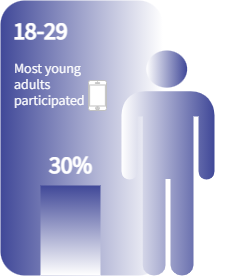

The diagram above was exported from draw.io. Its source (the exported page's mxGraphModel, read from the mxfile embedded in the PNG):
<mxGraphModel dx="782" dy="379" grid="1" gridSize="10" guides="1" tooltips="1" connect="1" arrows="1" fold="1" page="1" pageScale="1" pageWidth="850" pageHeight="1100" math="0" shadow="0">
  <root>
    <mxCell id="0" />
    <mxCell id="1" parent="0" />
    <mxCell id="7SPyHRfNoVpPNJ_lt2jy-1" value="" style="rounded=0;whiteSpace=wrap;html=1;fontColor=#FFFFFF;fillColor=none;rotation=90;strokeColor=#FFFFFF;fontFamily=Assistant;fontSource=https%3A%2F%2Ffonts.googleapis.com%2Fcss%3Ffamily%3DAssistant;" vertex="1" parent="1">
      <mxGeometry x="413.75" y="241.25" width="167.5" height="60" as="geometry" />
    </mxCell>
    <mxCell id="7SPyHRfNoVpPNJ_lt2jy-2" value="" style="rounded=1;whiteSpace=wrap;html=1;rotation=90;strokeColor=none;fillColor=#FFFFFF;fontFamily=Assistant;fontSource=https%3A%2F%2Ffonts.googleapis.com%2Fcss%3Ffamily%3DAssistant;gradientDirection=south;gradientColor=#404898;" vertex="1" parent="1">
      <mxGeometry x="223.75" y="136.25" width="275" height="162.5" as="geometry" />
    </mxCell>
    <mxCell id="7SPyHRfNoVpPNJ_lt2jy-3" value="30%" style="text;strokeColor=none;fillColor=none;html=1;fontSize=24;fontStyle=1;verticalAlign=middle;align=center;fontColor=#FFFFFF;fontFamily=Assistant;fontSource=https%3A%2F%2Ffonts.googleapis.com%2Fcss%3Ffamily%3DAssistant;" vertex="1" parent="1">
      <mxGeometry x="300" y="280" width="100" height="40" as="geometry" />
    </mxCell>
    <mxCell id="7SPyHRfNoVpPNJ_lt2jy-6" value="" style="shape=mxgraph.signs.people.man_1;html=1;pointerEvents=1;fillColor=#404898;strokeColor=none;verticalLabelPosition=bottom;verticalAlign=top;align=center;fontColor=#FFFFFF;fontFamily=Assistant;fontSource=https%3A%2F%2Ffonts.googleapis.com%2Fcss%3Ffamily%3DAssistant;gradientDirection=west;gradientColor=#ffffff;" vertex="1" parent="1">
      <mxGeometry x="401" y="130" width="93" height="225" as="geometry" />
    </mxCell>
    <mxCell id="7SPyHRfNoVpPNJ_lt2jy-11" value="" style="html=1;verticalLabelPosition=bottom;labelBackgroundColor=#ffffff;verticalAlign=top;shadow=0;dashed=0;strokeWidth=1;shape=mxgraph.ios7.misc.iphone;strokeColor=#c0c0c0;fontColor=#FFFFFF;fillColor=#FFFFFF;fontFamily=Assistant;fontSource=https%3A%2F%2Ffonts.googleapis.com%2Fcss%3Ffamily%3DAssistant;" vertex="1" parent="1">
      <mxGeometry x="368" y="160" width="18" height="30" as="geometry" />
    </mxCell>
    <mxCell id="7SPyHRfNoVpPNJ_lt2jy-14" value="" style="rounded=0;whiteSpace=wrap;html=1;fontColor=#FFFFFF;fillColor=default;rotation=90;strokeColor=none;dashed=1;dashPattern=1 1;fontFamily=Assistant;fontSource=https%3A%2F%2Ffonts.googleapis.com%2Fcss%3Ffamily%3DAssistant;textOpacity=0;gradientDirection=west;gradientColor=#404898;" vertex="1" parent="1">
      <mxGeometry x="305" y="280" width="90" height="60" as="geometry" />
    </mxCell>
    <mxCell id="7SPyHRfNoVpPNJ_lt2jy-18" value="30%" style="text;strokeColor=none;fillColor=none;html=1;fontSize=24;fontStyle=1;verticalAlign=middle;align=center;dashed=1;dashPattern=1 1;fontFamily=Assistant;fontSource=https%3A%2F%2Ffonts.googleapis.com%2Fcss%3Ffamily%3DAssistant;fontColor=#FFFFFF;" vertex="1" parent="1">
      <mxGeometry x="300" y="222.5" width="100" height="40" as="geometry" />
    </mxCell>
    <mxCell id="7SPyHRfNoVpPNJ_lt2jy-21" value="&lt;h1&gt;18-29&lt;/h1&gt;&lt;p&gt;Most young adults participated&lt;/p&gt;" style="text;html=1;strokeColor=none;fillColor=none;spacing=5;spacingTop=-20;whiteSpace=wrap;overflow=hidden;rounded=0;dashed=1;dashPattern=1 1;fontFamily=Assistant;fontSource=https%3A%2F%2Ffonts.googleapis.com%2Fcss%3Ffamily%3DAssistant;fontColor=#FFFFFF;" vertex="1" parent="1">
      <mxGeometry x="289" y="90" width="79" height="120" as="geometry" />
    </mxCell>
  </root>
</mxGraphModel>